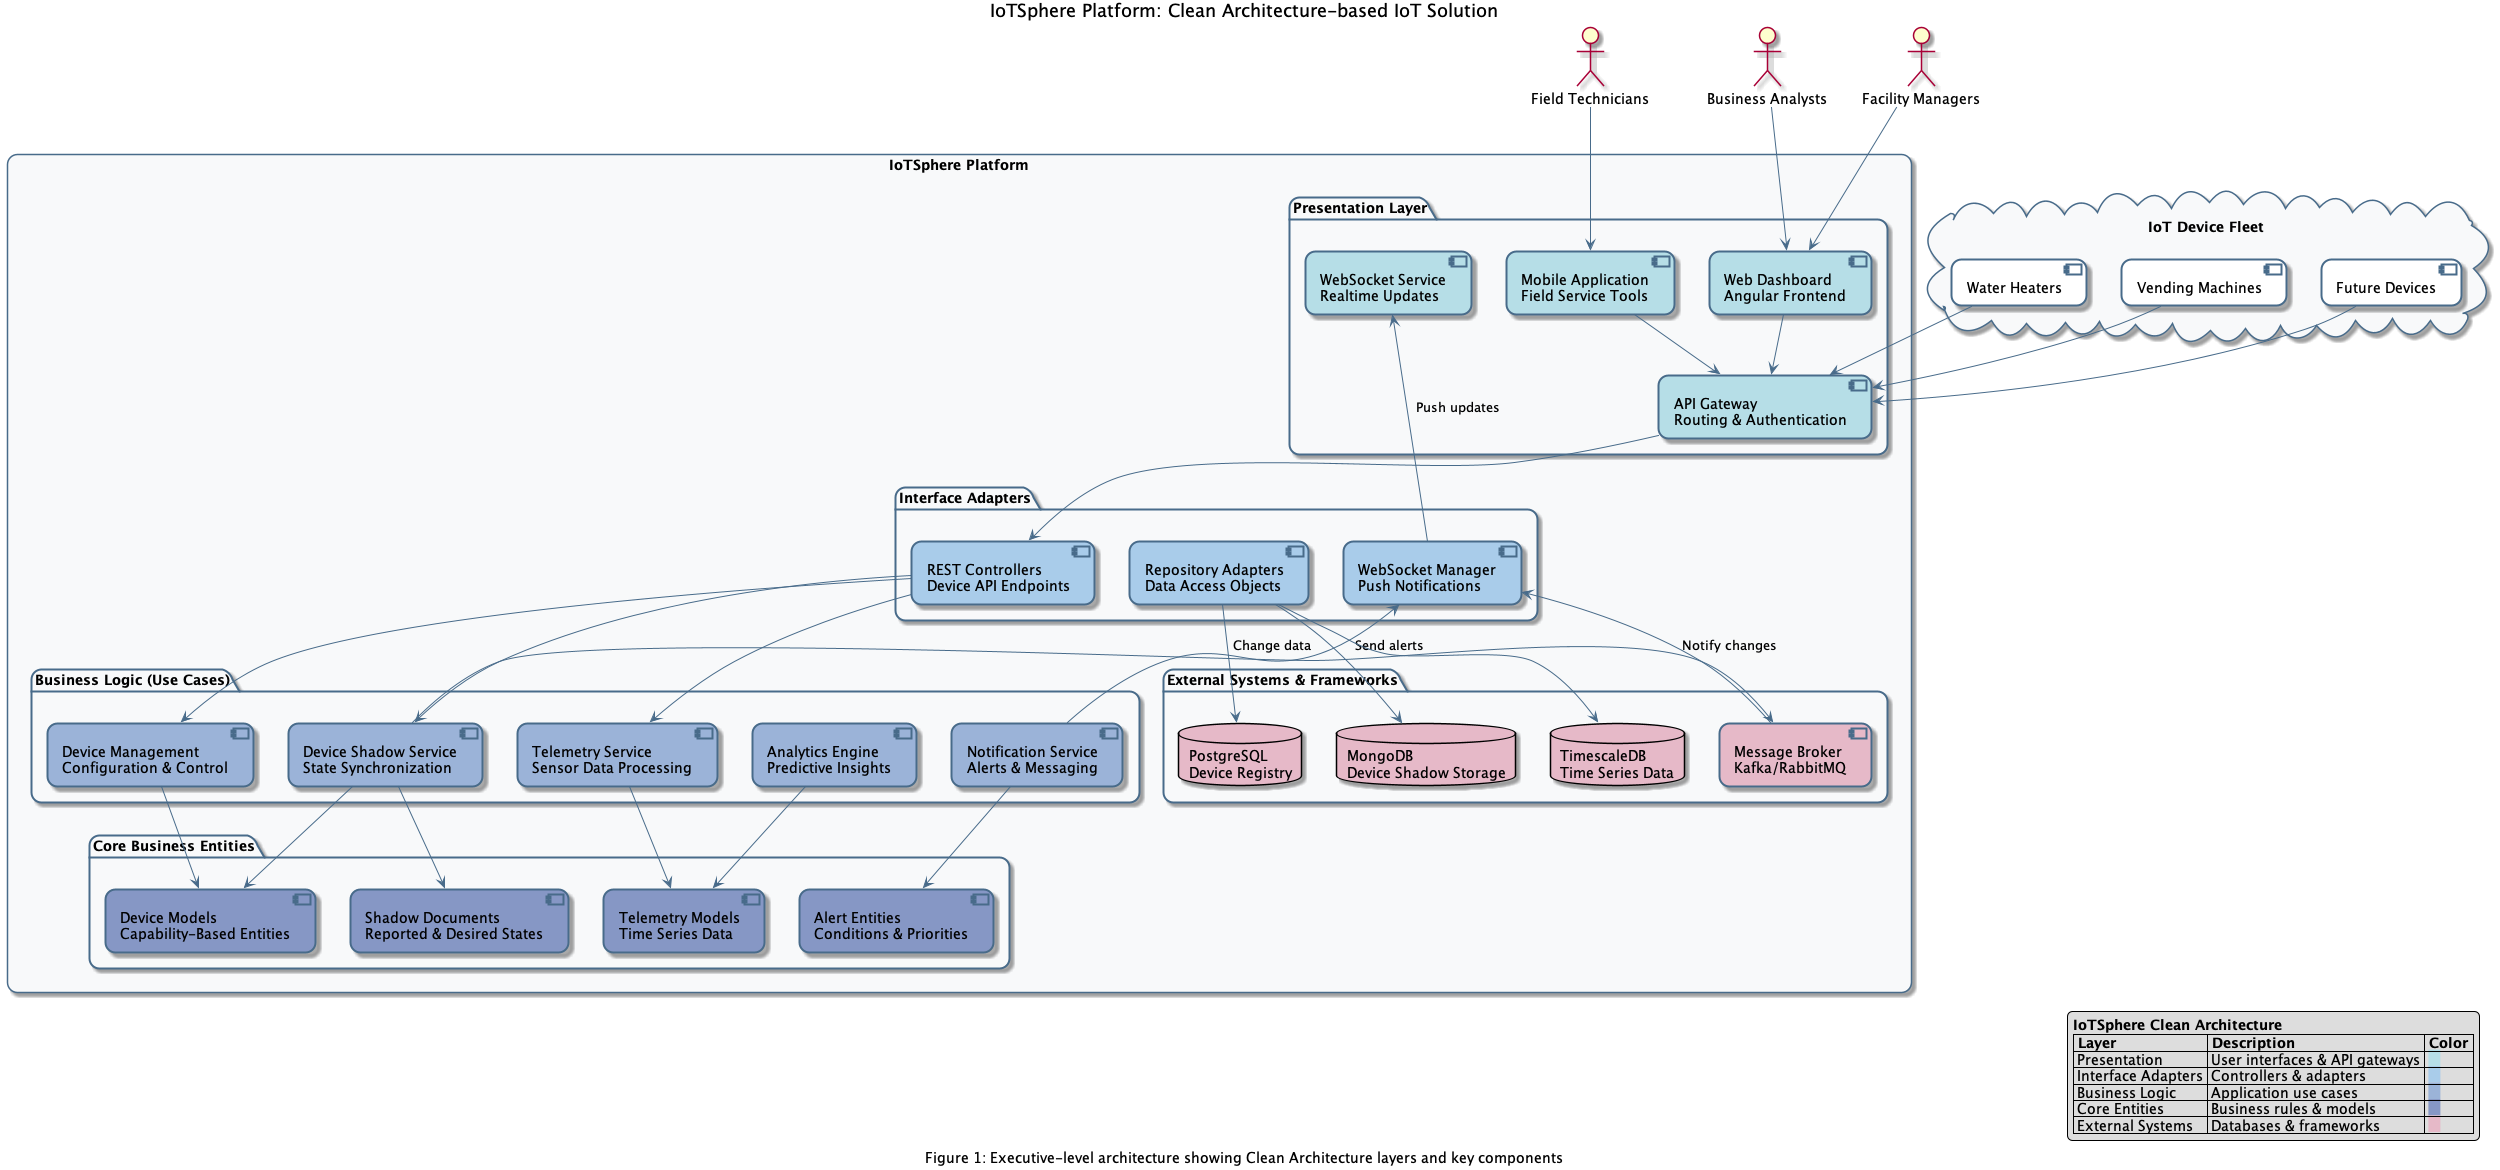

The diagram above was rendered by PlantUML. Its source (embedded in the PNG):
@startuml iotsphere_marketecture
title IoTSphere Marketecture
'IMPORTANT: This is an executive-level diagram that follows Clean Architecture principles

' Custom styles for an executive-friendly, clean look
skinparam roundCorner 20
skinparam backgroundColor white
skinparam ArrowColor #486B8A
skinparam BorderColor #486B8A

skinparam component {
  BackgroundColor #FFFFFF
  BorderColor #486B8A
  BorderThickness 2
}

skinparam package {
  BackgroundColor #F8F9FA
  BorderColor #486B8A
  BorderThickness 2
  FontSize 14
}

' Clean Architecture Layers
rectangle "IoTSphere Platform" {
  ' UI & Presentation Layer (outermost)
  package "Presentation Layer" {
    component "Web Dashboard\nAngular Frontend" as UI #B6DEE7
    component "Mobile Application\nField Service Tools" as Mobile #B6DEE7
    component "API Gateway\nRouting & Authentication" as APIGateway #B6DEE7
    component "WebSocket Service\nRealtime Updates" as WebSocket #B6DEE7
  }
  
  ' Interface Adapters Layer
  package "Interface Adapters" {
    component "REST Controllers\nDevice API Endpoints" as Controllers #A9CCEA
    component "WebSocket Manager\nPush Notifications" as WSManager #A9CCEA
    component "Repository Adapters\nData Access Objects" as RepoAdapters #A9CCEA
  }
  
  ' Use Cases Layer
  package "Business Logic (Use Cases)" {
    component "Device Shadow Service\nState Synchronization" as ShadowService #9BB3D8
    component "Telemetry Service\nSensor Data Processing" as TelemetryService #9BB3D8
    component "Device Management\nConfiguration & Control" as DeviceManagement #9BB3D8
    component "Analytics Engine\nPredictive Insights" as Analytics #9BB3D8
    component "Notification Service\nAlerts & Messaging" as Notifications #9BB3D8
  }
  
  ' Entities Layer (innermost)
  package "Core Business Entities" {
    component "Device Models\nCapability-Based Entities" as DeviceEntities #8697C5
    component "Shadow Documents\nReported & Desired States" as ShadowEntities #8697C5
    component "Telemetry Models\nTime Series Data" as TelemetryEntities #8697C5
    component "Alert Entities\nConditions & Priorities" as AlertEntities #8697C5
  }
  
  ' External Systems & Frameworks (Peripheral)
  package "External Systems & Frameworks" {
    database "MongoDB\nDevice Shadow Storage" as MongoDB #E6B9C8
    database "PostgreSQL\nDevice Registry" as PostgreSQL #E6B9C8
    database "TimescaleDB\nTime Series Data" as TimescaleDB #E6B9C8
    component "Message Broker\nKafka/RabbitMQ" as MessageBroker #E6B9C8
  }
}

' External Stakeholders and Devices
actor "Facility Managers" as Managers
actor "Field Technicians" as Technicians
actor "Business Analysts" as Analysts

cloud "IoT Device Fleet" {
  [Water Heaters] as WaterHeaters
  [Vending Machines] as VendingMachines
  [Future Devices] as FutureDevices
}

' Key relationships - simplified for executive audience
Managers --> UI
Technicians --> Mobile
Analysts --> UI

UI --> APIGateway
Mobile --> APIGateway
APIGateway --> Controllers
Controllers --> ShadowService
Controllers --> TelemetryService
Controllers --> DeviceManagement

WSManager --> WebSocket : Push updates
Notifications --> WSManager : Send alerts

ShadowService --> DeviceEntities
ShadowService --> ShadowEntities
TelemetryService --> TelemetryEntities
DeviceManagement --> DeviceEntities
Analytics --> TelemetryEntities
Notifications --> AlertEntities

RepoAdapters --> MongoDB
RepoAdapters --> PostgreSQL
RepoAdapters --> TimescaleDB

ShadowService --> MessageBroker : Change data
MessageBroker --> WSManager : Notify changes

WaterHeaters --> APIGateway
VendingMachines --> APIGateway
FutureDevices --> APIGateway

legend right
  <b>IoTSphere Clean Architecture</b>
  |= Layer |= Description |= Color |
  | Presentation | User interfaces & API gateways | <back:#B6DEE7>   </back> |
  | Interface Adapters | Controllers & adapters | <back:#A9CCEA>   </back> |
  | Business Logic | Application use cases | <back:#9BB3D8>   </back> |
  | Core Entities | Business rules & models | <back:#8697C5>   </back> |
  | External Systems | Databases & frameworks | <back:#E6B9C8>   </back> |
endlegend

title IoTSphere Platform: Clean Architecture-based IoT Solution
caption Figure 1: Executive-level architecture showing Clean Architecture layers and key components

@enduml